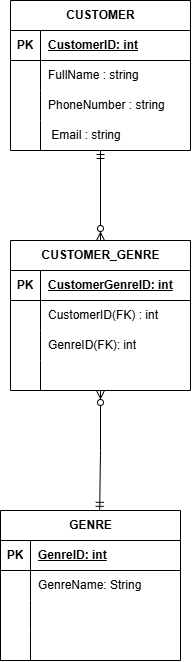

The diagram above was exported from draw.io. Its source (the exported page's mxGraphModel, read from the mxfile embedded in the PNG):
<mxGraphModel dx="1037" dy="692" grid="1" gridSize="10" guides="1" tooltips="1" connect="1" arrows="1" fold="1" page="1" pageScale="1" pageWidth="827" pageHeight="1169" math="0" shadow="0">
  <root>
    <mxCell id="0" />
    <mxCell id="1" parent="0" />
    <mxCell id="uuP0D0z7ZTOfT8i_Fn9F-14" edge="1" parent="1" source="uuP0D0z7ZTOfT8i_Fn9F-1" style="edgeStyle=orthogonalEdgeStyle;rounded=0;orthogonalLoop=1;jettySize=auto;html=1;startArrow=ERmandOne;startFill=0;endArrow=ERzeroToMany;endFill=0;entryX=0.5;entryY=0;entryDx=0;entryDy=0;" target="uuP0D0z7ZTOfT8i_Fn9F-15">
      <mxGeometry relative="1" as="geometry">
        <mxPoint x="190" y="480" as="targetPoint" />
      </mxGeometry>
    </mxCell>
    <mxCell id="uuP0D0z7ZTOfT8i_Fn9F-1" parent="1" style="shape=table;startSize=30;container=1;collapsible=1;childLayout=tableLayout;fixedRows=1;rowLines=0;fontStyle=1;align=center;resizeLast=1;html=1;" value="CUSTOMER" vertex="1">
      <mxGeometry height="150" width="180" x="100" y="140" as="geometry" />
    </mxCell>
    <mxCell id="uuP0D0z7ZTOfT8i_Fn9F-2" parent="uuP0D0z7ZTOfT8i_Fn9F-1" style="shape=tableRow;horizontal=0;startSize=0;swimlaneHead=0;swimlaneBody=0;fillColor=none;collapsible=0;dropTarget=0;points=[[0,0.5],[1,0.5]];portConstraint=eastwest;top=0;left=0;right=0;bottom=1;" value="" vertex="1">
      <mxGeometry height="30" width="180" y="30" as="geometry" />
    </mxCell>
    <mxCell id="uuP0D0z7ZTOfT8i_Fn9F-3" parent="uuP0D0z7ZTOfT8i_Fn9F-2" style="shape=partialRectangle;connectable=0;fillColor=none;top=0;left=0;bottom=0;right=0;fontStyle=1;overflow=hidden;whiteSpace=wrap;html=1;" value="PK" vertex="1">
      <mxGeometry height="30" width="30" as="geometry">
        <mxRectangle height="30" width="30" as="alternateBounds" />
      </mxGeometry>
    </mxCell>
    <mxCell id="uuP0D0z7ZTOfT8i_Fn9F-4" parent="uuP0D0z7ZTOfT8i_Fn9F-2" style="shape=partialRectangle;connectable=0;fillColor=none;top=0;left=0;bottom=0;right=0;align=left;spacingLeft=6;fontStyle=5;overflow=hidden;whiteSpace=wrap;html=1;" value="CustomerID: int" vertex="1">
      <mxGeometry height="30" width="150" x="30" as="geometry">
        <mxRectangle height="30" width="150" as="alternateBounds" />
      </mxGeometry>
    </mxCell>
    <mxCell id="uuP0D0z7ZTOfT8i_Fn9F-5" parent="uuP0D0z7ZTOfT8i_Fn9F-1" style="shape=tableRow;horizontal=0;startSize=0;swimlaneHead=0;swimlaneBody=0;fillColor=none;collapsible=0;dropTarget=0;points=[[0,0.5],[1,0.5]];portConstraint=eastwest;top=0;left=0;right=0;bottom=0;" value="" vertex="1">
      <mxGeometry height="30" width="180" y="60" as="geometry" />
    </mxCell>
    <mxCell id="uuP0D0z7ZTOfT8i_Fn9F-6" parent="uuP0D0z7ZTOfT8i_Fn9F-5" style="shape=partialRectangle;connectable=0;fillColor=none;top=0;left=0;bottom=0;right=0;editable=1;overflow=hidden;whiteSpace=wrap;html=1;" value="" vertex="1">
      <mxGeometry height="30" width="30" as="geometry">
        <mxRectangle height="30" width="30" as="alternateBounds" />
      </mxGeometry>
    </mxCell>
    <mxCell id="uuP0D0z7ZTOfT8i_Fn9F-7" parent="uuP0D0z7ZTOfT8i_Fn9F-5" style="shape=partialRectangle;connectable=0;fillColor=none;top=0;left=0;bottom=0;right=0;align=left;spacingLeft=6;overflow=hidden;whiteSpace=wrap;html=1;" value="FullName : string" vertex="1">
      <mxGeometry height="30" width="150" x="30" as="geometry">
        <mxRectangle height="30" width="150" as="alternateBounds" />
      </mxGeometry>
    </mxCell>
    <mxCell id="uuP0D0z7ZTOfT8i_Fn9F-8" parent="uuP0D0z7ZTOfT8i_Fn9F-1" style="shape=tableRow;horizontal=0;startSize=0;swimlaneHead=0;swimlaneBody=0;fillColor=none;collapsible=0;dropTarget=0;points=[[0,0.5],[1,0.5]];portConstraint=eastwest;top=0;left=0;right=0;bottom=0;" value="" vertex="1">
      <mxGeometry height="30" width="180" y="90" as="geometry" />
    </mxCell>
    <mxCell id="uuP0D0z7ZTOfT8i_Fn9F-9" parent="uuP0D0z7ZTOfT8i_Fn9F-8" style="shape=partialRectangle;connectable=0;fillColor=none;top=0;left=0;bottom=0;right=0;editable=1;overflow=hidden;whiteSpace=wrap;html=1;" value="" vertex="1">
      <mxGeometry height="30" width="30" as="geometry">
        <mxRectangle height="30" width="30" as="alternateBounds" />
      </mxGeometry>
    </mxCell>
    <mxCell id="uuP0D0z7ZTOfT8i_Fn9F-10" parent="uuP0D0z7ZTOfT8i_Fn9F-8" style="shape=partialRectangle;connectable=0;fillColor=none;top=0;left=0;bottom=0;right=0;align=left;spacingLeft=6;overflow=hidden;whiteSpace=wrap;html=1;" value="PhoneNumber : string   " vertex="1">
      <mxGeometry height="30" width="150" x="30" as="geometry">
        <mxRectangle height="30" width="150" as="alternateBounds" />
      </mxGeometry>
    </mxCell>
    <mxCell id="uuP0D0z7ZTOfT8i_Fn9F-11" parent="uuP0D0z7ZTOfT8i_Fn9F-1" style="shape=tableRow;horizontal=0;startSize=0;swimlaneHead=0;swimlaneBody=0;fillColor=none;collapsible=0;dropTarget=0;points=[[0,0.5],[1,0.5]];portConstraint=eastwest;top=0;left=0;right=0;bottom=0;" value="" vertex="1">
      <mxGeometry height="30" width="180" y="120" as="geometry" />
    </mxCell>
    <mxCell id="uuP0D0z7ZTOfT8i_Fn9F-12" parent="uuP0D0z7ZTOfT8i_Fn9F-11" style="shape=partialRectangle;connectable=0;fillColor=none;top=0;left=0;bottom=0;right=0;editable=1;overflow=hidden;whiteSpace=wrap;html=1;" value="" vertex="1">
      <mxGeometry height="30" width="30" as="geometry">
        <mxRectangle height="30" width="30" as="alternateBounds" />
      </mxGeometry>
    </mxCell>
    <mxCell id="uuP0D0z7ZTOfT8i_Fn9F-13" parent="uuP0D0z7ZTOfT8i_Fn9F-11" style="shape=partialRectangle;connectable=0;fillColor=none;top=0;left=0;bottom=0;right=0;align=left;spacingLeft=6;overflow=hidden;whiteSpace=wrap;html=1;" value="&amp;nbsp;Email : string&amp;nbsp; &amp;nbsp;" vertex="1">
      <mxGeometry height="30" width="150" x="30" as="geometry">
        <mxRectangle height="30" width="150" as="alternateBounds" />
      </mxGeometry>
    </mxCell>
    <mxCell id="uuP0D0z7ZTOfT8i_Fn9F-15" parent="1" style="shape=table;startSize=30;container=1;collapsible=1;childLayout=tableLayout;fixedRows=1;rowLines=0;fontStyle=1;align=center;resizeLast=1;html=1;" value="CUSTOMER_GENRE" vertex="1">
      <mxGeometry height="150" width="180" x="100" y="380" as="geometry" />
    </mxCell>
    <mxCell id="uuP0D0z7ZTOfT8i_Fn9F-16" parent="uuP0D0z7ZTOfT8i_Fn9F-15" style="shape=tableRow;horizontal=0;startSize=0;swimlaneHead=0;swimlaneBody=0;fillColor=none;collapsible=0;dropTarget=0;points=[[0,0.5],[1,0.5]];portConstraint=eastwest;top=0;left=0;right=0;bottom=1;" value="" vertex="1">
      <mxGeometry height="30" width="180" y="30" as="geometry" />
    </mxCell>
    <mxCell id="uuP0D0z7ZTOfT8i_Fn9F-17" parent="uuP0D0z7ZTOfT8i_Fn9F-16" style="shape=partialRectangle;connectable=0;fillColor=none;top=0;left=0;bottom=0;right=0;fontStyle=1;overflow=hidden;whiteSpace=wrap;html=1;" value="PK" vertex="1">
      <mxGeometry height="30" width="30" as="geometry">
        <mxRectangle height="30" width="30" as="alternateBounds" />
      </mxGeometry>
    </mxCell>
    <mxCell id="uuP0D0z7ZTOfT8i_Fn9F-18" parent="uuP0D0z7ZTOfT8i_Fn9F-16" style="shape=partialRectangle;connectable=0;fillColor=none;top=0;left=0;bottom=0;right=0;align=left;spacingLeft=6;fontStyle=5;overflow=hidden;whiteSpace=wrap;html=1;" value="CustomerGenreID: int" vertex="1">
      <mxGeometry height="30" width="150" x="30" as="geometry">
        <mxRectangle height="30" width="150" as="alternateBounds" />
      </mxGeometry>
    </mxCell>
    <mxCell id="uuP0D0z7ZTOfT8i_Fn9F-19" parent="uuP0D0z7ZTOfT8i_Fn9F-15" style="shape=tableRow;horizontal=0;startSize=0;swimlaneHead=0;swimlaneBody=0;fillColor=none;collapsible=0;dropTarget=0;points=[[0,0.5],[1,0.5]];portConstraint=eastwest;top=0;left=0;right=0;bottom=0;" value="" vertex="1">
      <mxGeometry height="30" width="180" y="60" as="geometry" />
    </mxCell>
    <mxCell id="uuP0D0z7ZTOfT8i_Fn9F-20" parent="uuP0D0z7ZTOfT8i_Fn9F-19" style="shape=partialRectangle;connectable=0;fillColor=none;top=0;left=0;bottom=0;right=0;editable=1;overflow=hidden;whiteSpace=wrap;html=1;" value="" vertex="1">
      <mxGeometry height="30" width="30" as="geometry">
        <mxRectangle height="30" width="30" as="alternateBounds" />
      </mxGeometry>
    </mxCell>
    <mxCell id="uuP0D0z7ZTOfT8i_Fn9F-21" parent="uuP0D0z7ZTOfT8i_Fn9F-19" style="shape=partialRectangle;connectable=0;fillColor=none;top=0;left=0;bottom=0;right=0;align=left;spacingLeft=6;overflow=hidden;whiteSpace=wrap;html=1;" value="CustomerID(FK) : int " vertex="1">
      <mxGeometry height="30" width="150" x="30" as="geometry">
        <mxRectangle height="30" width="150" as="alternateBounds" />
      </mxGeometry>
    </mxCell>
    <mxCell id="uuP0D0z7ZTOfT8i_Fn9F-22" parent="uuP0D0z7ZTOfT8i_Fn9F-15" style="shape=tableRow;horizontal=0;startSize=0;swimlaneHead=0;swimlaneBody=0;fillColor=none;collapsible=0;dropTarget=0;points=[[0,0.5],[1,0.5]];portConstraint=eastwest;top=0;left=0;right=0;bottom=0;" value="" vertex="1">
      <mxGeometry height="30" width="180" y="90" as="geometry" />
    </mxCell>
    <mxCell id="uuP0D0z7ZTOfT8i_Fn9F-23" parent="uuP0D0z7ZTOfT8i_Fn9F-22" style="shape=partialRectangle;connectable=0;fillColor=none;top=0;left=0;bottom=0;right=0;editable=1;overflow=hidden;whiteSpace=wrap;html=1;" value="" vertex="1">
      <mxGeometry height="30" width="30" as="geometry">
        <mxRectangle height="30" width="30" as="alternateBounds" />
      </mxGeometry>
    </mxCell>
    <mxCell id="uuP0D0z7ZTOfT8i_Fn9F-24" parent="uuP0D0z7ZTOfT8i_Fn9F-22" style="shape=partialRectangle;connectable=0;fillColor=none;top=0;left=0;bottom=0;right=0;align=left;spacingLeft=6;overflow=hidden;whiteSpace=wrap;html=1;" value="GenreID(FK): int   " vertex="1">
      <mxGeometry height="30" width="150" x="30" as="geometry">
        <mxRectangle height="30" width="150" as="alternateBounds" />
      </mxGeometry>
    </mxCell>
    <mxCell id="uuP0D0z7ZTOfT8i_Fn9F-25" parent="uuP0D0z7ZTOfT8i_Fn9F-15" style="shape=tableRow;horizontal=0;startSize=0;swimlaneHead=0;swimlaneBody=0;fillColor=none;collapsible=0;dropTarget=0;points=[[0,0.5],[1,0.5]];portConstraint=eastwest;top=0;left=0;right=0;bottom=0;" value="" vertex="1">
      <mxGeometry height="30" width="180" y="120" as="geometry" />
    </mxCell>
    <mxCell id="uuP0D0z7ZTOfT8i_Fn9F-26" parent="uuP0D0z7ZTOfT8i_Fn9F-25" style="shape=partialRectangle;connectable=0;fillColor=none;top=0;left=0;bottom=0;right=0;editable=1;overflow=hidden;whiteSpace=wrap;html=1;" value="" vertex="1">
      <mxGeometry height="30" width="30" as="geometry">
        <mxRectangle height="30" width="30" as="alternateBounds" />
      </mxGeometry>
    </mxCell>
    <mxCell id="uuP0D0z7ZTOfT8i_Fn9F-27" parent="uuP0D0z7ZTOfT8i_Fn9F-25" style="shape=partialRectangle;connectable=0;fillColor=none;top=0;left=0;bottom=0;right=0;align=left;spacingLeft=6;overflow=hidden;whiteSpace=wrap;html=1;" value="" vertex="1">
      <mxGeometry height="30" width="150" x="30" as="geometry">
        <mxRectangle height="30" width="150" as="alternateBounds" />
      </mxGeometry>
    </mxCell>
    <mxCell id="32n64PJWI3ZN7V1EUJ9s-1" parent="1" style="shape=table;startSize=30;container=1;collapsible=1;childLayout=tableLayout;fixedRows=1;rowLines=0;fontStyle=1;align=center;resizeLast=1;html=1;" value="GENRE" vertex="1">
      <mxGeometry height="150" width="180" x="90" y="650" as="geometry" />
    </mxCell>
    <mxCell id="32n64PJWI3ZN7V1EUJ9s-2" parent="32n64PJWI3ZN7V1EUJ9s-1" style="shape=tableRow;horizontal=0;startSize=0;swimlaneHead=0;swimlaneBody=0;fillColor=none;collapsible=0;dropTarget=0;points=[[0,0.5],[1,0.5]];portConstraint=eastwest;top=0;left=0;right=0;bottom=1;" value="" vertex="1">
      <mxGeometry height="30" width="180" y="30" as="geometry" />
    </mxCell>
    <mxCell id="32n64PJWI3ZN7V1EUJ9s-3" parent="32n64PJWI3ZN7V1EUJ9s-2" style="shape=partialRectangle;connectable=0;fillColor=none;top=0;left=0;bottom=0;right=0;fontStyle=1;overflow=hidden;whiteSpace=wrap;html=1;" value="PK" vertex="1">
      <mxGeometry height="30" width="30" as="geometry">
        <mxRectangle height="30" width="30" as="alternateBounds" />
      </mxGeometry>
    </mxCell>
    <mxCell id="32n64PJWI3ZN7V1EUJ9s-4" parent="32n64PJWI3ZN7V1EUJ9s-2" style="shape=partialRectangle;connectable=0;fillColor=none;top=0;left=0;bottom=0;right=0;align=left;spacingLeft=6;fontStyle=5;overflow=hidden;whiteSpace=wrap;html=1;" value="GenreID: int" vertex="1">
      <mxGeometry height="30" width="150" x="30" as="geometry">
        <mxRectangle height="30" width="150" as="alternateBounds" />
      </mxGeometry>
    </mxCell>
    <mxCell id="32n64PJWI3ZN7V1EUJ9s-5" parent="32n64PJWI3ZN7V1EUJ9s-1" style="shape=tableRow;horizontal=0;startSize=0;swimlaneHead=0;swimlaneBody=0;fillColor=none;collapsible=0;dropTarget=0;points=[[0,0.5],[1,0.5]];portConstraint=eastwest;top=0;left=0;right=0;bottom=0;" value="" vertex="1">
      <mxGeometry height="30" width="180" y="60" as="geometry" />
    </mxCell>
    <mxCell id="32n64PJWI3ZN7V1EUJ9s-6" parent="32n64PJWI3ZN7V1EUJ9s-5" style="shape=partialRectangle;connectable=0;fillColor=none;top=0;left=0;bottom=0;right=0;editable=1;overflow=hidden;whiteSpace=wrap;html=1;" value="" vertex="1">
      <mxGeometry height="30" width="30" as="geometry">
        <mxRectangle height="30" width="30" as="alternateBounds" />
      </mxGeometry>
    </mxCell>
    <mxCell id="32n64PJWI3ZN7V1EUJ9s-7" parent="32n64PJWI3ZN7V1EUJ9s-5" style="shape=partialRectangle;connectable=0;fillColor=none;top=0;left=0;bottom=0;right=0;align=left;spacingLeft=6;overflow=hidden;whiteSpace=wrap;html=1;" value="GenreName: String" vertex="1">
      <mxGeometry height="30" width="150" x="30" as="geometry">
        <mxRectangle height="30" width="150" as="alternateBounds" />
      </mxGeometry>
    </mxCell>
    <mxCell id="32n64PJWI3ZN7V1EUJ9s-8" parent="32n64PJWI3ZN7V1EUJ9s-1" style="shape=tableRow;horizontal=0;startSize=0;swimlaneHead=0;swimlaneBody=0;fillColor=none;collapsible=0;dropTarget=0;points=[[0,0.5],[1,0.5]];portConstraint=eastwest;top=0;left=0;right=0;bottom=0;" value="" vertex="1">
      <mxGeometry height="30" width="180" y="90" as="geometry" />
    </mxCell>
    <mxCell id="32n64PJWI3ZN7V1EUJ9s-9" parent="32n64PJWI3ZN7V1EUJ9s-8" style="shape=partialRectangle;connectable=0;fillColor=none;top=0;left=0;bottom=0;right=0;editable=1;overflow=hidden;whiteSpace=wrap;html=1;" value="" vertex="1">
      <mxGeometry height="30" width="30" as="geometry">
        <mxRectangle height="30" width="30" as="alternateBounds" />
      </mxGeometry>
    </mxCell>
    <mxCell id="32n64PJWI3ZN7V1EUJ9s-10" parent="32n64PJWI3ZN7V1EUJ9s-8" style="shape=partialRectangle;connectable=0;fillColor=none;top=0;left=0;bottom=0;right=0;align=left;spacingLeft=6;overflow=hidden;whiteSpace=wrap;html=1;" value="" vertex="1">
      <mxGeometry height="30" width="150" x="30" as="geometry">
        <mxRectangle height="30" width="150" as="alternateBounds" />
      </mxGeometry>
    </mxCell>
    <mxCell id="32n64PJWI3ZN7V1EUJ9s-11" parent="32n64PJWI3ZN7V1EUJ9s-1" style="shape=tableRow;horizontal=0;startSize=0;swimlaneHead=0;swimlaneBody=0;fillColor=none;collapsible=0;dropTarget=0;points=[[0,0.5],[1,0.5]];portConstraint=eastwest;top=0;left=0;right=0;bottom=0;" value="" vertex="1">
      <mxGeometry height="30" width="180" y="120" as="geometry" />
    </mxCell>
    <mxCell id="32n64PJWI3ZN7V1EUJ9s-12" parent="32n64PJWI3ZN7V1EUJ9s-11" style="shape=partialRectangle;connectable=0;fillColor=none;top=0;left=0;bottom=0;right=0;editable=1;overflow=hidden;whiteSpace=wrap;html=1;" value="" vertex="1">
      <mxGeometry height="30" width="30" as="geometry">
        <mxRectangle height="30" width="30" as="alternateBounds" />
      </mxGeometry>
    </mxCell>
    <mxCell id="32n64PJWI3ZN7V1EUJ9s-13" parent="32n64PJWI3ZN7V1EUJ9s-11" style="shape=partialRectangle;connectable=0;fillColor=none;top=0;left=0;bottom=0;right=0;align=left;spacingLeft=6;overflow=hidden;whiteSpace=wrap;html=1;" value="" vertex="1">
      <mxGeometry height="30" width="150" x="30" as="geometry">
        <mxRectangle height="30" width="150" as="alternateBounds" />
      </mxGeometry>
    </mxCell>
    <mxCell id="32n64PJWI3ZN7V1EUJ9s-14" edge="1" parent="1" source="uuP0D0z7ZTOfT8i_Fn9F-15" style="edgeStyle=orthogonalEdgeStyle;rounded=0;orthogonalLoop=1;jettySize=auto;html=1;entryX=0.551;entryY=-0.001;entryDx=0;entryDy=0;entryPerimeter=0;startArrow=ERzeroToMany;startFill=0;endArrow=ERmandOne;endFill=0;" target="32n64PJWI3ZN7V1EUJ9s-1">
      <mxGeometry relative="1" as="geometry" />
    </mxCell>
  </root>
</mxGraphModel>